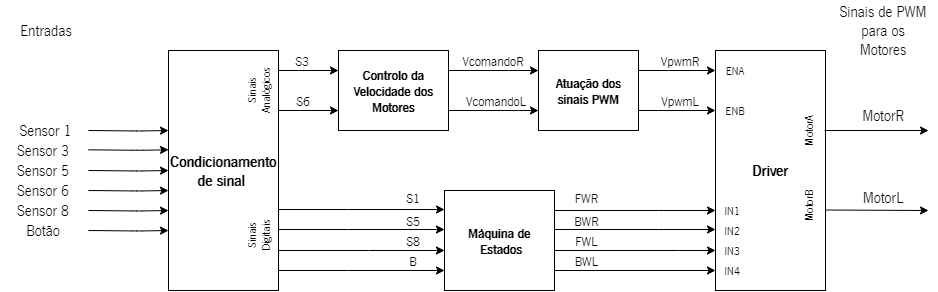

The diagram above was exported from draw.io. Its source (the exported page's mxGraphModel, read from the mxfile embedded in the PNG):
<mxGraphModel dx="1303" dy="782" grid="1" gridSize="10" guides="1" tooltips="1" connect="1" arrows="1" fold="1" page="1" pageScale="1" pageWidth="827" pageHeight="1169" math="0" shadow="0">
  <root>
    <mxCell id="0" />
    <mxCell id="1" parent="0" />
    <mxCell id="FZ-9XlsbzBFrqbf17rox-47" value="" style="edgeStyle=orthogonalEdgeStyle;rounded=0;orthogonalLoop=1;jettySize=auto;html=1;entryX=0;entryY=0.25;entryDx=0;entryDy=0;fontFamily=NewsGotT;fontSource=https%3A%2F%2Fbigfont.site%2FQywboe;fontSize=14;" edge="1" parent="1" source="PzGT-SYoCTjeLbVtb41K-1" target="PzGT-SYoCTjeLbVtb41K-3">
      <mxGeometry relative="1" as="geometry">
        <Array as="points">
          <mxPoint x="410" y="100" />
          <mxPoint x="410" y="100" />
        </Array>
      </mxGeometry>
    </mxCell>
    <mxCell id="FZ-9XlsbzBFrqbf17rox-48" value="" style="edgeStyle=orthogonalEdgeStyle;rounded=0;orthogonalLoop=1;jettySize=auto;html=1;fontFamily=NewsGotT;fontSource=https%3A%2F%2Fbigfont.site%2FQywboe;fontSize=14;" edge="1" parent="1" source="PzGT-SYoCTjeLbVtb41K-1">
      <mxGeometry relative="1" as="geometry">
        <mxPoint x="450" y="140" as="targetPoint" />
        <Array as="points">
          <mxPoint x="446" y="140" />
        </Array>
      </mxGeometry>
    </mxCell>
    <mxCell id="FZ-9XlsbzBFrqbf17rox-51" value="" style="edgeStyle=orthogonalEdgeStyle;rounded=0;orthogonalLoop=1;jettySize=auto;html=1;fontFamily=NewsGotT;fontSource=https%3A%2F%2Fbigfont.site%2FQywboe;fontSize=14;" edge="1" parent="1" source="PzGT-SYoCTjeLbVtb41K-1" target="PzGT-SYoCTjeLbVtb41K-21">
      <mxGeometry relative="1" as="geometry">
        <Array as="points">
          <mxPoint x="480" y="280" />
          <mxPoint x="480" y="280" />
        </Array>
      </mxGeometry>
    </mxCell>
    <mxCell id="PzGT-SYoCTjeLbVtb41K-1" value="&lt;b&gt;Condicionamento de sinal&amp;nbsp;&lt;/b&gt;" style="rounded=0;whiteSpace=wrap;html=1;fontFamily=NewsGotT;fontSize=16;fontSource=https%3A%2F%2Fbigfont.site%2FQywboe;" parent="1" vertex="1">
      <mxGeometry x="280" y="80" width="110" height="240" as="geometry" />
    </mxCell>
    <mxCell id="PzGT-SYoCTjeLbVtb41K-32" value="" style="edgeStyle=orthogonalEdgeStyle;rounded=0;orthogonalLoop=1;jettySize=auto;html=1;fontFamily=NewsGotT;fontSize=14;fontSource=https%3A%2F%2Fbigfont.site%2FQywboe;" parent="1" source="PzGT-SYoCTjeLbVtb41K-3" target="PzGT-SYoCTjeLbVtb41K-25" edge="1">
      <mxGeometry relative="1" as="geometry">
        <Array as="points">
          <mxPoint x="620" y="100" />
          <mxPoint x="620" y="100" />
        </Array>
      </mxGeometry>
    </mxCell>
    <mxCell id="FZ-9XlsbzBFrqbf17rox-45" value="" style="edgeStyle=orthogonalEdgeStyle;rounded=0;orthogonalLoop=1;jettySize=auto;html=1;fontFamily=NewsGotT;fontSource=https%3A%2F%2Fbigfont.site%2FQywboe;fontSize=14;" edge="1" parent="1" source="PzGT-SYoCTjeLbVtb41K-3" target="PzGT-SYoCTjeLbVtb41K-25">
      <mxGeometry relative="1" as="geometry">
        <Array as="points">
          <mxPoint x="630" y="140" />
          <mxPoint x="630" y="140" />
        </Array>
      </mxGeometry>
    </mxCell>
    <mxCell id="PzGT-SYoCTjeLbVtb41K-3" value="&lt;b&gt;Controlo da Velocidade dos Motores&lt;/b&gt;" style="rounded=0;whiteSpace=wrap;html=1;fontFamily=NewsGotT;fontSize=14;fontSource=https%3A%2F%2Fbigfont.site%2FQywboe;" parent="1" vertex="1">
      <mxGeometry x="450" y="80" width="110" height="80" as="geometry" />
    </mxCell>
    <mxCell id="PzGT-SYoCTjeLbVtb41K-5" value="" style="endArrow=classic;html=1;fontFamily=NewsGotT;fontSource=https%3A%2F%2Fbigfont.site%2FQywboe;" parent="1" edge="1">
      <mxGeometry width="50" height="50" relative="1" as="geometry">
        <mxPoint x="200" y="160" as="sourcePoint" />
        <mxPoint x="280" y="160" as="targetPoint" />
        <Array as="points">
          <mxPoint x="250.5" y="160.5" />
        </Array>
      </mxGeometry>
    </mxCell>
    <mxCell id="FZ-9XlsbzBFrqbf17rox-60" value="" style="edgeStyle=orthogonalEdgeStyle;rounded=0;orthogonalLoop=1;jettySize=auto;html=1;fontFamily=NewsGotT;fontSource=https%3A%2F%2Fbigfont.site%2FQywboe;" edge="1" parent="1" source="PzGT-SYoCTjeLbVtb41K-21">
      <mxGeometry relative="1" as="geometry">
        <mxPoint x="827" y="300" as="targetPoint" />
        <Array as="points">
          <mxPoint x="827" y="300" />
        </Array>
      </mxGeometry>
    </mxCell>
    <mxCell id="FZ-9XlsbzBFrqbf17rox-61" value="" style="edgeStyle=orthogonalEdgeStyle;rounded=0;orthogonalLoop=1;jettySize=auto;html=1;fontFamily=NewsGotT;fontSource=https%3A%2F%2Fbigfont.site%2FQywboe;" edge="1" parent="1" source="PzGT-SYoCTjeLbVtb41K-21" target="PzGT-SYoCTjeLbVtb41K-22">
      <mxGeometry relative="1" as="geometry">
        <mxPoint x="825" y="280" as="targetPoint" />
        <Array as="points">
          <mxPoint x="790" y="280" />
          <mxPoint x="790" y="280" />
        </Array>
      </mxGeometry>
    </mxCell>
    <mxCell id="FZ-9XlsbzBFrqbf17rox-63" value="" style="edgeStyle=orthogonalEdgeStyle;rounded=0;orthogonalLoop=1;jettySize=auto;html=1;fontFamily=NewsGotT;fontSource=https%3A%2F%2Fbigfont.site%2FQywboe;" edge="1" parent="1" source="PzGT-SYoCTjeLbVtb41K-21" target="PzGT-SYoCTjeLbVtb41K-22">
      <mxGeometry relative="1" as="geometry">
        <mxPoint x="824" y="231" as="targetPoint" />
        <Array as="points">
          <mxPoint x="770" y="240" />
          <mxPoint x="770" y="240" />
        </Array>
      </mxGeometry>
    </mxCell>
    <mxCell id="PzGT-SYoCTjeLbVtb41K-21" value="&lt;b&gt;Máquina de&lt;br&gt;&amp;nbsp;Estados&lt;/b&gt;" style="rounded=0;whiteSpace=wrap;html=1;fontFamily=NewsGotT;fontSize=14;fontSource=https%3A%2F%2Fbigfont.site%2FQywboe;" parent="1" vertex="1">
      <mxGeometry x="556" y="220" width="110" height="100" as="geometry" />
    </mxCell>
    <mxCell id="PzGT-SYoCTjeLbVtb41K-22" value="&lt;b&gt;Driver&lt;/b&gt;" style="rounded=0;whiteSpace=wrap;html=1;fontFamily=NewsGotT;fontSource=https%3A%2F%2Fbigfont.site%2FQywboe;fontSize=16;" parent="1" vertex="1">
      <mxGeometry x="827" y="80" width="110" height="240" as="geometry" />
    </mxCell>
    <mxCell id="PzGT-SYoCTjeLbVtb41K-23" value="&lt;font data-font-src=&quot;https://ttfonts.net/pt/font/28121_NewsGotT.htm&quot; style=&quot;font-size: 16px&quot;&gt;Sensor 1&lt;/font&gt;" style="text;html=1;strokeColor=none;fillColor=none;align=center;verticalAlign=middle;whiteSpace=wrap;rounded=0;fontFamily=NewsGotT;fontSize=16;fontSource=https%3A%2F%2Fbigfont.site%2FQywboe;" parent="1" vertex="1">
      <mxGeometry x="120" y="150" width="75" height="20" as="geometry" />
    </mxCell>
    <mxCell id="FZ-9XlsbzBFrqbf17rox-72" value="" style="edgeStyle=orthogonalEdgeStyle;rounded=0;orthogonalLoop=1;jettySize=auto;html=1;fontFamily=NewsGotT;fontSource=https%3A%2F%2Fbigfont.site%2FQywboe;" edge="1" parent="1" source="PzGT-SYoCTjeLbVtb41K-25" target="PzGT-SYoCTjeLbVtb41K-22">
      <mxGeometry relative="1" as="geometry">
        <Array as="points">
          <mxPoint x="780" y="100" />
          <mxPoint x="780" y="100" />
        </Array>
      </mxGeometry>
    </mxCell>
    <mxCell id="FZ-9XlsbzBFrqbf17rox-74" value="" style="edgeStyle=orthogonalEdgeStyle;rounded=0;orthogonalLoop=1;jettySize=auto;html=1;fontFamily=NewsGotT;fontSource=https%3A%2F%2Fbigfont.site%2FQywboe;" edge="1" parent="1" source="PzGT-SYoCTjeLbVtb41K-25" target="PzGT-SYoCTjeLbVtb41K-22">
      <mxGeometry relative="1" as="geometry">
        <Array as="points">
          <mxPoint x="770" y="140" />
          <mxPoint x="770" y="140" />
        </Array>
      </mxGeometry>
    </mxCell>
    <mxCell id="PzGT-SYoCTjeLbVtb41K-25" value="&lt;b&gt;Atuação dos sinais PWM&lt;/b&gt;" style="rounded=0;whiteSpace=wrap;html=1;fontFamily=NewsGotT;fontSize=14;fontSource=https%3A%2F%2Fbigfont.site%2FQywboe;" parent="1" vertex="1">
      <mxGeometry x="650" y="80" width="100" height="80" as="geometry" />
    </mxCell>
    <mxCell id="PzGT-SYoCTjeLbVtb41K-35" value="Sinais de PWM para os Motores" style="text;html=1;strokeColor=none;fillColor=none;align=center;verticalAlign=middle;whiteSpace=wrap;rounded=0;fontFamily=NewsGotT;fontSource=https%3A%2F%2Fbigfont.site%2FQywboe;fontSize=16;" parent="1" vertex="1">
      <mxGeometry x="950" y="30" width="90" height="60" as="geometry" />
    </mxCell>
    <mxCell id="PzGT-SYoCTjeLbVtb41K-36" value="Sinais Analógicos" style="text;html=1;strokeColor=none;fillColor=none;align=center;verticalAlign=middle;whiteSpace=wrap;rounded=0;fontFamily=NewsGotT;fontSize=12;rotation=-90;fontSource=https%3A%2F%2Fbigfont.site%2FQywboe;" parent="1" vertex="1">
      <mxGeometry x="340" y="105" width="60" height="30" as="geometry" />
    </mxCell>
    <mxCell id="PzGT-SYoCTjeLbVtb41K-37" value="Sinais Digitais" style="text;html=1;strokeColor=none;fillColor=none;align=center;verticalAlign=middle;whiteSpace=wrap;rounded=0;fontFamily=NewsGotT;fontSize=12;rotation=-90;fontSource=https%3A%2F%2Fbigfont.site%2FQywboe;" parent="1" vertex="1">
      <mxGeometry x="340" y="250" width="60" height="30" as="geometry" />
    </mxCell>
    <mxCell id="FZ-9XlsbzBFrqbf17rox-1" value="FWR&amp;nbsp;" style="text;html=1;strokeColor=none;fillColor=none;align=center;verticalAlign=middle;whiteSpace=wrap;rounded=0;fontFamily=NewsGotT;fontSource=https%3A%2F%2Fbigfont.site%2FQywboe;fontSize=14;" vertex="1" parent="1">
      <mxGeometry x="680" y="217.5" width="40" height="20" as="geometry" />
    </mxCell>
    <mxCell id="FZ-9XlsbzBFrqbf17rox-2" value="" style="endArrow=classic;html=1;fontFamily=NewsGotT;fontSource=https%3A%2F%2Fbigfont.site%2FQywboe;" edge="1" parent="1">
      <mxGeometry width="50" height="50" relative="1" as="geometry">
        <mxPoint x="200" y="179.31" as="sourcePoint" />
        <mxPoint x="280" y="179.31" as="targetPoint" />
        <Array as="points">
          <mxPoint x="250.5" y="179.81" />
        </Array>
      </mxGeometry>
    </mxCell>
    <mxCell id="FZ-9XlsbzBFrqbf17rox-3" value="" style="endArrow=classic;html=1;fontFamily=NewsGotT;fontSource=https%3A%2F%2Fbigfont.site%2FQywboe;" edge="1" parent="1">
      <mxGeometry width="50" height="50" relative="1" as="geometry">
        <mxPoint x="200" y="220" as="sourcePoint" />
        <mxPoint x="280" y="220" as="targetPoint" />
        <Array as="points">
          <mxPoint x="250.5" y="220.5" />
        </Array>
      </mxGeometry>
    </mxCell>
    <mxCell id="FZ-9XlsbzBFrqbf17rox-4" value="" style="endArrow=classic;html=1;fontFamily=NewsGotT;fontSource=https%3A%2F%2Fbigfont.site%2FQywboe;" edge="1" parent="1">
      <mxGeometry width="50" height="50" relative="1" as="geometry">
        <mxPoint x="200" y="200" as="sourcePoint" />
        <mxPoint x="280" y="200" as="targetPoint" />
        <Array as="points">
          <mxPoint x="250.5" y="200.5" />
        </Array>
      </mxGeometry>
    </mxCell>
    <mxCell id="FZ-9XlsbzBFrqbf17rox-5" value="" style="endArrow=classic;html=1;fontFamily=NewsGotT;fontSource=https%3A%2F%2Fbigfont.site%2FQywboe;" edge="1" parent="1">
      <mxGeometry width="50" height="50" relative="1" as="geometry">
        <mxPoint x="200" y="240" as="sourcePoint" />
        <mxPoint x="280" y="240" as="targetPoint" />
        <Array as="points">
          <mxPoint x="250.5" y="240.5" />
        </Array>
      </mxGeometry>
    </mxCell>
    <mxCell id="FZ-9XlsbzBFrqbf17rox-6" value="" style="endArrow=classic;html=1;fontFamily=NewsGotT;fontSource=https%3A%2F%2Fbigfont.site%2FQywboe;" edge="1" parent="1">
      <mxGeometry width="50" height="50" relative="1" as="geometry">
        <mxPoint x="200" y="260" as="sourcePoint" />
        <mxPoint x="280" y="260" as="targetPoint" />
        <Array as="points">
          <mxPoint x="250.5" y="260.5" />
        </Array>
      </mxGeometry>
    </mxCell>
    <mxCell id="FZ-9XlsbzBFrqbf17rox-8" value="&lt;font data-font-src=&quot;https://ttfonts.net/pt/font/28121_NewsGotT.htm&quot; style=&quot;font-size: 16px&quot;&gt;Sensor 3&lt;/font&gt;" style="text;html=1;strokeColor=none;fillColor=none;align=center;verticalAlign=middle;whiteSpace=wrap;rounded=0;fontFamily=NewsGotT;fontSize=16;fontSource=https%3A%2F%2Fbigfont.site%2FQywboe;" vertex="1" parent="1">
      <mxGeometry x="120" y="170" width="70" height="20" as="geometry" />
    </mxCell>
    <mxCell id="FZ-9XlsbzBFrqbf17rox-9" value="&lt;font data-font-src=&quot;https://ttfonts.net/pt/font/28121_NewsGotT.htm&quot; style=&quot;font-size: 16px&quot;&gt;Sensor 5&lt;/font&gt;" style="text;html=1;strokeColor=none;fillColor=none;align=center;verticalAlign=middle;whiteSpace=wrap;rounded=0;fontFamily=NewsGotT;fontSize=16;fontSource=https%3A%2F%2Fbigfont.site%2FQywboe;" vertex="1" parent="1">
      <mxGeometry x="120" y="190" width="70" height="20" as="geometry" />
    </mxCell>
    <mxCell id="FZ-9XlsbzBFrqbf17rox-10" value="&lt;font data-font-src=&quot;https://ttfonts.net/pt/font/28121_NewsGotT.htm&quot; style=&quot;font-size: 16px&quot;&gt;Sensor 6&lt;/font&gt;" style="text;html=1;strokeColor=none;fillColor=none;align=center;verticalAlign=middle;whiteSpace=wrap;rounded=0;fontFamily=NewsGotT;fontSize=16;fontSource=https%3A%2F%2Fbigfont.site%2FQywboe;" vertex="1" parent="1">
      <mxGeometry x="120" y="210" width="70" height="20" as="geometry" />
    </mxCell>
    <mxCell id="FZ-9XlsbzBFrqbf17rox-11" value="&lt;font data-font-src=&quot;https://ttfonts.net/pt/font/28121_NewsGotT.htm&quot; style=&quot;font-size: 16px&quot;&gt;Sensor 8&lt;/font&gt;" style="text;html=1;strokeColor=none;fillColor=none;align=center;verticalAlign=middle;whiteSpace=wrap;rounded=0;fontFamily=NewsGotT;fontSize=16;fontSource=https%3A%2F%2Fbigfont.site%2FQywboe;" vertex="1" parent="1">
      <mxGeometry x="120" y="230" width="70" height="20" as="geometry" />
    </mxCell>
    <mxCell id="FZ-9XlsbzBFrqbf17rox-12" value="Botão" style="text;html=1;strokeColor=none;fillColor=none;align=center;verticalAlign=middle;whiteSpace=wrap;rounded=0;fontFamily=NewsGotT;fontSize=16;fontSource=https%3A%2F%2Fbigfont.site%2FQywboe;" vertex="1" parent="1">
      <mxGeometry x="120" y="250" width="70" height="20" as="geometry" />
    </mxCell>
    <mxCell id="FZ-9XlsbzBFrqbf17rox-19" value="&lt;font data-font-src=&quot;https://ttfonts.net/pt/font/28121_NewsGotT.htm&quot; style=&quot;font-size: 14px;&quot;&gt;S3&lt;/font&gt;" style="text;html=1;strokeColor=none;fillColor=none;align=center;verticalAlign=middle;whiteSpace=wrap;rounded=0;fontFamily=NewsGotT;fontSize=14;fontSource=https%3A%2F%2Fbigfont.site%2FQywboe;" vertex="1" parent="1">
      <mxGeometry x="399" y="80" width="30" height="20" as="geometry" />
    </mxCell>
    <mxCell id="FZ-9XlsbzBFrqbf17rox-21" value="&lt;font data-font-src=&quot;https://ttfonts.net/pt/font/28121_NewsGotT.htm&quot; style=&quot;font-size: 14px;&quot;&gt;S6&lt;/font&gt;" style="text;html=1;strokeColor=none;fillColor=none;align=center;verticalAlign=middle;whiteSpace=wrap;rounded=0;fontFamily=NewsGotT;fontSize=14;fontSource=https%3A%2F%2Fbigfont.site%2FQywboe;" vertex="1" parent="1">
      <mxGeometry x="400" y="120" width="30" height="20" as="geometry" />
    </mxCell>
    <mxCell id="FZ-9XlsbzBFrqbf17rox-22" value="&lt;font data-font-src=&quot;https://ttfonts.net/pt/font/28121_NewsGotT.htm&quot; style=&quot;font-size: 14px;&quot;&gt;S1&lt;/font&gt;" style="text;html=1;strokeColor=none;fillColor=none;align=center;verticalAlign=middle;whiteSpace=wrap;rounded=0;fontFamily=NewsGotT;fontSize=14;fontSource=https%3A%2F%2Fbigfont.site%2FQywboe;" vertex="1" parent="1">
      <mxGeometry x="505" y="210" width="40" height="35" as="geometry" />
    </mxCell>
    <mxCell id="FZ-9XlsbzBFrqbf17rox-25" value="&lt;font data-font-src=&quot;https://ttfonts.net/pt/font/28121_NewsGotT.htm&quot; style=&quot;font-size: 14px;&quot;&gt;S5&lt;/font&gt;" style="text;html=1;strokeColor=none;fillColor=none;align=center;verticalAlign=middle;whiteSpace=wrap;rounded=0;fontFamily=NewsGotT;fontSize=14;fontSource=https%3A%2F%2Fbigfont.site%2FQywboe;" vertex="1" parent="1">
      <mxGeometry x="510" y="240" width="30" height="20" as="geometry" />
    </mxCell>
    <mxCell id="FZ-9XlsbzBFrqbf17rox-26" value="B" style="text;html=1;strokeColor=none;fillColor=none;align=center;verticalAlign=middle;whiteSpace=wrap;rounded=0;fontFamily=NewsGotT;fontSize=14;fontSource=https%3A%2F%2Fbigfont.site%2FQywboe;" vertex="1" parent="1">
      <mxGeometry x="510" y="280" width="30" height="20" as="geometry" />
    </mxCell>
    <mxCell id="FZ-9XlsbzBFrqbf17rox-32" value="VcomandoR" style="text;html=1;strokeColor=none;fillColor=none;align=center;verticalAlign=middle;whiteSpace=wrap;rounded=0;fontSize=14;fontFamily=NewsGotT;fontSource=https%3A%2F%2Fbigfont.site%2FQywboe;" vertex="1" parent="1">
      <mxGeometry x="553" y="60" width="104" height="60" as="geometry" />
    </mxCell>
    <mxCell id="FZ-9XlsbzBFrqbf17rox-38" value="FWL&amp;nbsp;" style="text;html=1;strokeColor=none;fillColor=none;align=center;verticalAlign=middle;whiteSpace=wrap;rounded=0;fontFamily=NewsGotT;fontSource=https%3A%2F%2Fbigfont.site%2FQywboe;fontSize=14;" vertex="1" parent="1">
      <mxGeometry x="680" y="260" width="40" height="20" as="geometry" />
    </mxCell>
    <mxCell id="FZ-9XlsbzBFrqbf17rox-40" value="BWR&amp;nbsp;" style="text;html=1;strokeColor=none;fillColor=none;align=center;verticalAlign=middle;whiteSpace=wrap;rounded=0;fontFamily=NewsGotT;fontSource=https%3A%2F%2Fbigfont.site%2FQywboe;fontSize=14;" vertex="1" parent="1">
      <mxGeometry x="680" y="240" width="40" height="20" as="geometry" />
    </mxCell>
    <mxCell id="FZ-9XlsbzBFrqbf17rox-42" value="BWL&amp;nbsp;" style="text;html=1;strokeColor=none;fillColor=none;align=center;verticalAlign=middle;whiteSpace=wrap;rounded=0;fontFamily=NewsGotT;fontSource=https%3A%2F%2Fbigfont.site%2FQywboe;fontSize=14;" vertex="1" parent="1">
      <mxGeometry x="680" y="280" width="40" height="20" as="geometry" />
    </mxCell>
    <mxCell id="FZ-9XlsbzBFrqbf17rox-67" value="" style="edgeStyle=orthogonalEdgeStyle;rounded=0;orthogonalLoop=1;jettySize=auto;html=1;entryX=0;entryY=0.25;entryDx=0;entryDy=0;fontFamily=NewsGotT;fontSource=https%3A%2F%2Fbigfont.site%2FQywboe;fontSize=14;" edge="1" parent="1">
      <mxGeometry relative="1" as="geometry">
        <mxPoint x="390" y="300" as="sourcePoint" />
        <mxPoint x="556" y="300" as="targetPoint" />
        <Array as="points">
          <mxPoint x="460" y="300" />
          <mxPoint x="460" y="300" />
        </Array>
      </mxGeometry>
    </mxCell>
    <mxCell id="FZ-9XlsbzBFrqbf17rox-68" value="" style="edgeStyle=orthogonalEdgeStyle;rounded=0;orthogonalLoop=1;jettySize=auto;html=1;entryX=0;entryY=0.25;entryDx=0;entryDy=0;fontFamily=NewsGotT;fontSource=https%3A%2F%2Fbigfont.site%2FQywboe;fontSize=14;" edge="1" parent="1">
      <mxGeometry relative="1" as="geometry">
        <mxPoint x="390" y="259" as="sourcePoint" />
        <mxPoint x="556" y="259" as="targetPoint" />
        <Array as="points">
          <mxPoint x="460" y="259" />
          <mxPoint x="460" y="259" />
        </Array>
      </mxGeometry>
    </mxCell>
    <mxCell id="FZ-9XlsbzBFrqbf17rox-69" value="" style="edgeStyle=orthogonalEdgeStyle;rounded=0;orthogonalLoop=1;jettySize=auto;html=1;entryX=0;entryY=0.25;entryDx=0;entryDy=0;fontFamily=NewsGotT;fontSource=https%3A%2F%2Fbigfont.site%2FQywboe;fontSize=14;" edge="1" parent="1">
      <mxGeometry relative="1" as="geometry">
        <mxPoint x="390" y="239" as="sourcePoint" />
        <mxPoint x="556" y="239" as="targetPoint" />
        <Array as="points">
          <mxPoint x="460" y="239" />
          <mxPoint x="460" y="239" />
        </Array>
      </mxGeometry>
    </mxCell>
    <mxCell id="FZ-9XlsbzBFrqbf17rox-71" value="&lt;font data-font-src=&quot;https://ttfonts.net/pt/font/28121_NewsGotT.htm&quot; style=&quot;font-size: 14px;&quot;&gt;S8&lt;/font&gt;" style="text;html=1;strokeColor=none;fillColor=none;align=center;verticalAlign=middle;whiteSpace=wrap;rounded=0;fontFamily=NewsGotT;fontSize=14;fontSource=https%3A%2F%2Fbigfont.site%2FQywboe;" vertex="1" parent="1">
      <mxGeometry x="510" y="260" width="30" height="20" as="geometry" />
    </mxCell>
    <mxCell id="FZ-9XlsbzBFrqbf17rox-77" value="VcomandoL" style="text;html=1;strokeColor=none;fillColor=none;align=center;verticalAlign=middle;whiteSpace=wrap;rounded=0;fontFamily=NewsGotT;fontSource=https%3A%2F%2Fbigfont.site%2FQywboe;fontSize=14;" vertex="1" parent="1">
      <mxGeometry x="556" y="100" width="104" height="60" as="geometry" />
    </mxCell>
    <mxCell id="FZ-9XlsbzBFrqbf17rox-78" value="VpwmR" style="text;html=1;strokeColor=none;fillColor=none;align=center;verticalAlign=middle;whiteSpace=wrap;rounded=0;fontFamily=NewsGotT;fontSource=https%3A%2F%2Fbigfont.site%2FQywboe;fontSize=14;" vertex="1" parent="1">
      <mxGeometry x="740" y="60" width="104" height="60" as="geometry" />
    </mxCell>
    <mxCell id="FZ-9XlsbzBFrqbf17rox-79" value="&lt;font style=&quot;font-size: 14px&quot;&gt;VpwmL&lt;/font&gt;" style="text;html=1;strokeColor=none;fillColor=none;align=center;verticalAlign=middle;whiteSpace=wrap;rounded=0;fontFamily=NewsGotT;fontSource=https%3A%2F%2Fbigfont.site%2FQywboe;fontSize=14;" vertex="1" parent="1">
      <mxGeometry x="740" y="100" width="104" height="60" as="geometry" />
    </mxCell>
    <mxCell id="FZ-9XlsbzBFrqbf17rox-82" value="IN1" style="text;html=1;strokeColor=none;fillColor=none;align=center;verticalAlign=middle;whiteSpace=wrap;rounded=0;fontSize=12;fontFamily=NewsGotT;fontSource=https%3A%2F%2Fbigfont.site%2FQywboe;" vertex="1" parent="1">
      <mxGeometry x="824" y="230" width="40" height="20" as="geometry" />
    </mxCell>
    <mxCell id="FZ-9XlsbzBFrqbf17rox-83" value="IN2" style="text;html=1;strokeColor=none;fillColor=none;align=center;verticalAlign=middle;whiteSpace=wrap;rounded=0;fontSize=12;fontFamily=NewsGotT;fontSource=https%3A%2F%2Fbigfont.site%2FQywboe;" vertex="1" parent="1">
      <mxGeometry x="824" y="250" width="40" height="20" as="geometry" />
    </mxCell>
    <mxCell id="FZ-9XlsbzBFrqbf17rox-84" value="IN3" style="text;html=1;strokeColor=none;fillColor=none;align=center;verticalAlign=middle;whiteSpace=wrap;rounded=0;fontSize=12;fontFamily=NewsGotT;fontSource=https%3A%2F%2Fbigfont.site%2FQywboe;" vertex="1" parent="1">
      <mxGeometry x="824" y="270" width="40" height="20" as="geometry" />
    </mxCell>
    <mxCell id="FZ-9XlsbzBFrqbf17rox-85" value="IN4" style="text;html=1;strokeColor=none;fillColor=none;align=center;verticalAlign=middle;whiteSpace=wrap;rounded=0;fontSize=12;fontFamily=NewsGotT;fontSource=https%3A%2F%2Fbigfont.site%2FQywboe;rotation=0;" vertex="1" parent="1">
      <mxGeometry x="824" y="290" width="40" height="20" as="geometry" />
    </mxCell>
    <mxCell id="FZ-9XlsbzBFrqbf17rox-86" value="" style="edgeStyle=orthogonalEdgeStyle;rounded=0;orthogonalLoop=1;jettySize=auto;html=1;fontFamily=NewsGotT;fontSource=https%3A%2F%2Fbigfont.site%2FQywboe;" edge="1" parent="1">
      <mxGeometry relative="1" as="geometry">
        <mxPoint x="666" y="259" as="sourcePoint" />
        <mxPoint x="827" y="259" as="targetPoint" />
        <Array as="points">
          <mxPoint x="770" y="259" />
          <mxPoint x="770" y="259" />
        </Array>
      </mxGeometry>
    </mxCell>
    <mxCell id="FZ-9XlsbzBFrqbf17rox-87" value="ENA" style="text;html=1;strokeColor=none;fillColor=none;align=center;verticalAlign=middle;whiteSpace=wrap;rounded=0;fontSize=12;fontFamily=NewsGotT;fontSource=https%3A%2F%2Fbigfont.site%2FQywboe;" vertex="1" parent="1">
      <mxGeometry x="827" y="90" width="40" height="20" as="geometry" />
    </mxCell>
    <mxCell id="FZ-9XlsbzBFrqbf17rox-91" value="ENB" style="text;html=1;strokeColor=none;fillColor=none;align=center;verticalAlign=middle;whiteSpace=wrap;rounded=0;fontSize=12;fontFamily=NewsGotT;fontSource=https%3A%2F%2Fbigfont.site%2FQywboe;" vertex="1" parent="1">
      <mxGeometry x="827" y="130" width="40" height="20" as="geometry" />
    </mxCell>
    <mxCell id="FZ-9XlsbzBFrqbf17rox-93" value="" style="endArrow=classic;html=1;fontFamily=NewsGotT;fontSource=https%3A%2F%2Fbigfont.site%2FQywboe;fontSize=16;exitX=1.021;exitY=0.386;exitDx=0;exitDy=0;exitPerimeter=0;" edge="1" parent="1">
      <mxGeometry width="50" height="50" relative="1" as="geometry">
        <mxPoint x="937" y="239.5" as="sourcePoint" />
        <mxPoint x="1040" y="240" as="targetPoint" />
      </mxGeometry>
    </mxCell>
    <mxCell id="FZ-9XlsbzBFrqbf17rox-94" value="" style="endArrow=classic;html=1;fontFamily=NewsGotT;fontSource=https%3A%2F%2Fbigfont.site%2FQywboe;fontSize=16;" edge="1" parent="1">
      <mxGeometry width="50" height="50" relative="1" as="geometry">
        <mxPoint x="936" y="160" as="sourcePoint" />
        <mxPoint x="1040" y="160" as="targetPoint" />
      </mxGeometry>
    </mxCell>
    <mxCell id="FZ-9XlsbzBFrqbf17rox-95" value="MotorR" style="text;html=1;strokeColor=none;fillColor=none;align=center;verticalAlign=middle;whiteSpace=wrap;rounded=0;fontFamily=NewsGotT;fontSource=https%3A%2F%2Fbigfont.site%2FQywboe;fontSize=16;" vertex="1" parent="1">
      <mxGeometry x="965" y="135" width="60" height="20" as="geometry" />
    </mxCell>
    <mxCell id="FZ-9XlsbzBFrqbf17rox-96" value="MotorL" style="text;html=1;strokeColor=none;fillColor=none;align=center;verticalAlign=middle;whiteSpace=wrap;rounded=0;fontFamily=NewsGotT;fontSource=https%3A%2F%2Fbigfont.site%2FQywboe;fontSize=16;" vertex="1" parent="1">
      <mxGeometry x="970" y="217.5" width="50" height="20" as="geometry" />
    </mxCell>
    <mxCell id="FZ-9XlsbzBFrqbf17rox-98" value="Entradas" style="text;html=1;strokeColor=none;fillColor=none;align=center;verticalAlign=middle;whiteSpace=wrap;rounded=0;fontFamily=NewsGotT;fontSource=https%3A%2F%2Fbigfont.site%2FQywboe;fontSize=16;" vertex="1" parent="1">
      <mxGeometry x="112.5" y="30" width="90" height="60" as="geometry" />
    </mxCell>
    <mxCell id="FZ-9XlsbzBFrqbf17rox-99" value="MotorA" style="text;html=1;strokeColor=none;fillColor=none;align=center;verticalAlign=middle;whiteSpace=wrap;rounded=0;fontFamily=NewsGotT;fontSource=https%3A%2F%2Fbigfont.site%2FQywboe;fontSize=12;rotation=-90;" vertex="1" parent="1">
      <mxGeometry x="890" y="150" width="60" height="20" as="geometry" />
    </mxCell>
    <mxCell id="FZ-9XlsbzBFrqbf17rox-100" value="MotorB" style="text;html=1;strokeColor=none;fillColor=none;align=center;verticalAlign=middle;whiteSpace=wrap;rounded=0;fontFamily=NewsGotT;fontSource=https%3A%2F%2Fbigfont.site%2FQywboe;fontSize=12;rotation=-90;" vertex="1" parent="1">
      <mxGeometry x="890" y="225" width="60" height="20" as="geometry" />
    </mxCell>
  </root>
</mxGraphModel>